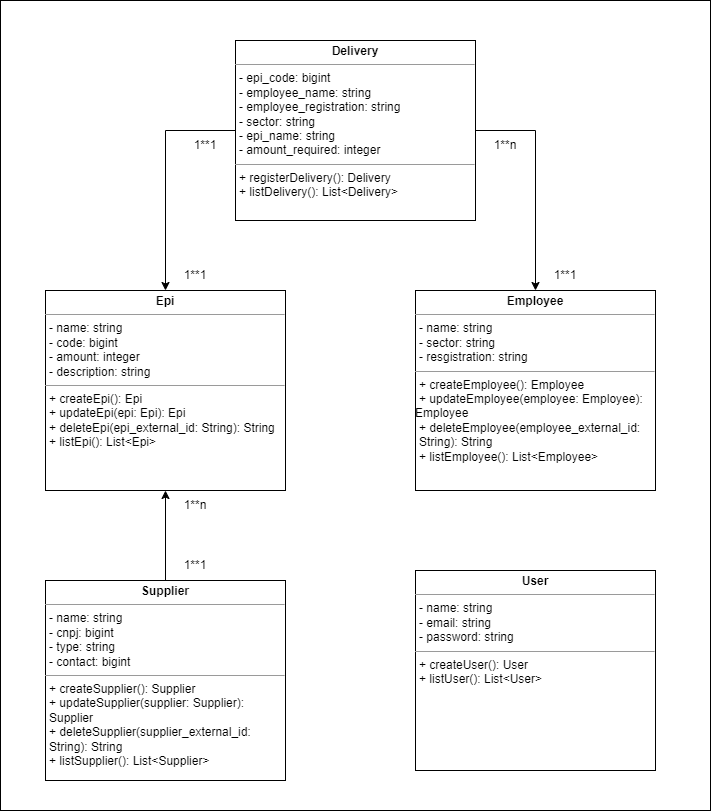

The diagram above was exported from draw.io. Its source (the exported page's mxGraphModel, read from the mxfile embedded in the PNG):
<mxGraphModel dx="2390" dy="2330" grid="1" gridSize="10" guides="1" tooltips="1" connect="1" arrows="1" fold="1" page="1" pageScale="1" pageWidth="850" pageHeight="1100" math="0" shadow="0">
  <root>
    <mxCell id="0" />
    <mxCell id="1" parent="0" />
    <mxCell id="zdfcNPegAFgndQ2WRzgH-1" value="" style="rounded=0;whiteSpace=wrap;html=1;" vertex="1" parent="1">
      <mxGeometry x="85" y="-10" width="710" height="810" as="geometry" />
    </mxCell>
    <mxCell id="uw7ekT1NKROveHKY5rPZ-4" style="edgeStyle=orthogonalEdgeStyle;rounded=0;orthogonalLoop=1;jettySize=auto;html=1;exitX=1;exitY=0.5;exitDx=0;exitDy=0;entryX=0.5;entryY=0;entryDx=0;entryDy=0;" parent="1" source="1_QMxtwtABxa9z_MG13d-2" target="1_QMxtwtABxa9z_MG13d-36" edge="1">
      <mxGeometry relative="1" as="geometry" />
    </mxCell>
    <mxCell id="uw7ekT1NKROveHKY5rPZ-5" style="edgeStyle=orthogonalEdgeStyle;rounded=0;orthogonalLoop=1;jettySize=auto;html=1;exitX=0;exitY=0.5;exitDx=0;exitDy=0;entryX=0.5;entryY=0;entryDx=0;entryDy=0;" parent="1" source="1_QMxtwtABxa9z_MG13d-2" target="1_QMxtwtABxa9z_MG13d-38" edge="1">
      <mxGeometry relative="1" as="geometry" />
    </mxCell>
    <mxCell id="1_QMxtwtABxa9z_MG13d-2" value="&lt;p style=&quot;margin:0px;margin-top:4px;text-align:center;&quot;&gt;&lt;b&gt;Delivery&lt;/b&gt;&lt;/p&gt;&lt;hr size=&quot;1&quot;&gt;&lt;p style=&quot;margin:0px;margin-left:4px;&quot;&gt;&lt;span style=&quot;background-color: initial;&quot;&gt;- epi_code: bigint&lt;/span&gt;&lt;br&gt;&lt;/p&gt;&lt;p style=&quot;margin:0px;margin-left:4px;&quot;&gt;- employee_name: string&lt;/p&gt;&lt;p style=&quot;margin:0px;margin-left:4px;&quot;&gt;&lt;span style=&quot;background-color: initial;&quot;&gt;- employee_registration: string&lt;/span&gt;&lt;br&gt;&lt;/p&gt;&lt;p style=&quot;border-color: var(--border-color); margin: 0px 0px 0px 4px;&quot;&gt;- sector: string&lt;/p&gt;&lt;p style=&quot;margin:0px;margin-left:4px;&quot;&gt;- epi_name: string&lt;/p&gt;&lt;p style=&quot;margin:0px;margin-left:4px;&quot;&gt;- amount_required: integer&lt;/p&gt;&lt;hr size=&quot;1&quot;&gt;&lt;p style=&quot;margin:0px;margin-left:4px;&quot;&gt;+ registerDelivery(): Delivery&lt;/p&gt;&lt;p style=&quot;margin:0px;margin-left:4px;&quot;&gt;+ listDelivery(): List&amp;lt;Delivery&amp;gt;&lt;br&gt;&lt;/p&gt;" style="verticalAlign=top;align=left;overflow=fill;fontSize=12;fontFamily=Helvetica;html=1;whiteSpace=wrap;" parent="1" vertex="1">
      <mxGeometry x="320" y="30" width="240" height="180" as="geometry" />
    </mxCell>
    <mxCell id="1_QMxtwtABxa9z_MG13d-36" value="&lt;p style=&quot;margin:0px;margin-top:4px;text-align:center;&quot;&gt;&lt;b&gt;Employee&lt;/b&gt;&lt;/p&gt;&lt;hr size=&quot;1&quot;&gt;&lt;p style=&quot;border-color: var(--border-color); margin: 0px 0px 0px 4px;&quot;&gt;- name: string&lt;br style=&quot;border-color: var(--border-color);&quot;&gt;&lt;/p&gt;&lt;p style=&quot;border-color: var(--border-color); margin: 0px 0px 0px 4px;&quot;&gt;- sector: string&lt;/p&gt;&lt;p style=&quot;border-color: var(--border-color); margin: 0px 0px 0px 4px;&quot;&gt;&lt;span style=&quot;border-color: var(--border-color); background-color: initial;&quot;&gt;- resgistration: string&lt;/span&gt;&lt;/p&gt;&lt;hr size=&quot;1&quot;&gt;&lt;p style=&quot;border-color: var(--border-color); margin: 0px 0px 0px 4px;&quot;&gt;+ createEmployee(): Employee&lt;/p&gt;&lt;p style=&quot;border-color: var(--border-color); margin: 0px 0px 0px 4px;&quot;&gt;+ updateEmployee(employee: Employee):&amp;nbsp;&lt;/p&gt;Employee&lt;p style=&quot;border-color: var(--border-color); margin: 0px 0px 0px 4px;&quot;&gt;+ deleteEmployee(employee_external_id: String): String&lt;/p&gt;&lt;p style=&quot;border-color: var(--border-color); margin: 0px 0px 0px 4px;&quot;&gt;+ listEmployee(): List&amp;lt;Employee&amp;gt;&lt;/p&gt;" style="verticalAlign=top;align=left;overflow=fill;fontSize=12;fontFamily=Helvetica;html=1;whiteSpace=wrap;" parent="1" vertex="1">
      <mxGeometry x="500" y="280" width="240" height="200" as="geometry" />
    </mxCell>
    <mxCell id="1_QMxtwtABxa9z_MG13d-38" value="&lt;p style=&quot;margin:0px;margin-top:4px;text-align:center;&quot;&gt;&lt;b&gt;Epi&lt;/b&gt;&lt;/p&gt;&lt;hr size=&quot;1&quot;&gt;&lt;p style=&quot;border-color: var(--border-color); margin: 0px 0px 0px 4px;&quot;&gt;- name: string&lt;br style=&quot;border-color: var(--border-color);&quot;&gt;&lt;/p&gt;&lt;p style=&quot;border-color: var(--border-color); margin: 0px 0px 0px 4px;&quot;&gt;- code: bigint&lt;/p&gt;&lt;p style=&quot;border-color: var(--border-color); margin: 0px 0px 0px 4px;&quot;&gt;&lt;span style=&quot;border-color: var(--border-color); background-color: initial;&quot;&gt;- amount: integer&lt;/span&gt;&lt;/p&gt;&lt;p style=&quot;border-color: var(--border-color); margin: 0px 0px 0px 4px;&quot;&gt;&lt;span style=&quot;border-color: var(--border-color); background-color: initial;&quot;&gt;- description: string&lt;/span&gt;&lt;/p&gt;&lt;hr size=&quot;1&quot;&gt;&lt;p style=&quot;border-color: var(--border-color); margin: 0px 0px 0px 4px;&quot;&gt;+ createEpi(): Epi&lt;/p&gt;&lt;p style=&quot;border-color: var(--border-color); margin: 0px 0px 0px 4px;&quot;&gt;+ updateEpi(epi: Epi): Epi&amp;nbsp;&lt;/p&gt;&lt;p style=&quot;border-color: var(--border-color); margin: 0px 0px 0px 4px;&quot;&gt;+ deleteEpi(epi_external_id: String): String&lt;/p&gt;&lt;p style=&quot;border-color: var(--border-color); margin: 0px 0px 0px 4px;&quot;&gt;+ listEpi(): List&amp;lt;Epi&amp;gt;&lt;/p&gt;" style="verticalAlign=top;align=left;overflow=fill;fontSize=12;fontFamily=Helvetica;html=1;whiteSpace=wrap;" parent="1" vertex="1">
      <mxGeometry x="130" y="280" width="240" height="200" as="geometry" />
    </mxCell>
    <mxCell id="uw7ekT1NKROveHKY5rPZ-1" value="&lt;p style=&quot;margin:0px;margin-top:4px;text-align:center;&quot;&gt;&lt;b&gt;User&lt;/b&gt;&lt;/p&gt;&lt;hr size=&quot;1&quot;&gt;&lt;p style=&quot;border-color: var(--border-color); margin: 0px 0px 0px 4px;&quot;&gt;- name: string&lt;br style=&quot;border-color: var(--border-color);&quot;&gt;&lt;/p&gt;&lt;p style=&quot;border-color: var(--border-color); margin: 0px 0px 0px 4px;&quot;&gt;- email: string&lt;/p&gt;&lt;p style=&quot;border-color: var(--border-color); margin: 0px 0px 0px 4px;&quot;&gt;&lt;span style=&quot;border-color: var(--border-color); background-color: initial;&quot;&gt;- password: string&lt;/span&gt;&lt;/p&gt;&lt;hr size=&quot;1&quot;&gt;&lt;p style=&quot;border-color: var(--border-color); margin: 0px 0px 0px 4px;&quot;&gt;+ createUser(): User&lt;/p&gt;&lt;p style=&quot;border-color: var(--border-color); margin: 0px 0px 0px 4px;&quot;&gt;+ listUser(): List&amp;lt;User&amp;gt;&lt;/p&gt;" style="verticalAlign=top;align=left;overflow=fill;fontSize=12;fontFamily=Helvetica;html=1;whiteSpace=wrap;" parent="1" vertex="1">
      <mxGeometry x="500" y="560" width="240" height="200" as="geometry" />
    </mxCell>
    <mxCell id="uw7ekT1NKROveHKY5rPZ-8" value="1**1" style="text;html=1;strokeColor=none;fillColor=none;align=center;verticalAlign=middle;whiteSpace=wrap;rounded=0;" parent="1" vertex="1">
      <mxGeometry x="620" y="250" width="60" height="30" as="geometry" />
    </mxCell>
    <mxCell id="uw7ekT1NKROveHKY5rPZ-9" value="1**n" style="text;html=1;strokeColor=none;fillColor=none;align=center;verticalAlign=middle;whiteSpace=wrap;rounded=0;" parent="1" vertex="1">
      <mxGeometry x="560" y="120" width="60" height="30" as="geometry" />
    </mxCell>
    <mxCell id="uw7ekT1NKROveHKY5rPZ-11" value="1**1" style="text;html=1;strokeColor=none;fillColor=none;align=center;verticalAlign=middle;whiteSpace=wrap;rounded=0;" parent="1" vertex="1">
      <mxGeometry x="250" y="250" width="60" height="30" as="geometry" />
    </mxCell>
    <mxCell id="uw7ekT1NKROveHKY5rPZ-12" value="1**1" style="text;html=1;strokeColor=none;fillColor=none;align=center;verticalAlign=middle;whiteSpace=wrap;rounded=0;" parent="1" vertex="1">
      <mxGeometry x="260" y="120" width="60" height="30" as="geometry" />
    </mxCell>
    <mxCell id="uw7ekT1NKROveHKY5rPZ-14" value="" style="edgeStyle=orthogonalEdgeStyle;rounded=0;orthogonalLoop=1;jettySize=auto;html=1;" parent="1" source="uw7ekT1NKROveHKY5rPZ-13" target="1_QMxtwtABxa9z_MG13d-38" edge="1">
      <mxGeometry relative="1" as="geometry" />
    </mxCell>
    <mxCell id="uw7ekT1NKROveHKY5rPZ-13" value="&lt;p style=&quot;margin:0px;margin-top:4px;text-align:center;&quot;&gt;&lt;b&gt;Supplier&lt;/b&gt;&lt;/p&gt;&lt;hr size=&quot;1&quot;&gt;&lt;p style=&quot;border-color: var(--border-color); margin: 0px 0px 0px 4px;&quot;&gt;- name: string&lt;br style=&quot;border-color: var(--border-color);&quot;&gt;&lt;/p&gt;&lt;p style=&quot;border-color: var(--border-color); margin: 0px 0px 0px 4px;&quot;&gt;- cnpj: bigint&lt;/p&gt;&lt;p style=&quot;border-color: var(--border-color); margin: 0px 0px 0px 4px;&quot;&gt;&lt;span style=&quot;border-color: var(--border-color); background-color: initial;&quot;&gt;- type: string&lt;/span&gt;&lt;br style=&quot;border-color: var(--border-color);&quot;&gt;&lt;/p&gt;&lt;p style=&quot;border-color: var(--border-color); margin: 0px 0px 0px 4px;&quot;&gt;- contact: bigint&lt;/p&gt;&lt;hr size=&quot;1&quot;&gt;&lt;p style=&quot;border-color: var(--border-color); margin: 0px 0px 0px 4px;&quot;&gt;+ createSupplier(): Supplier&lt;/p&gt;&lt;p style=&quot;border-color: var(--border-color); margin: 0px 0px 0px 4px;&quot;&gt;+ updateSupplier(supplier: Supplier): Supplier&lt;/p&gt;&lt;p style=&quot;border-color: var(--border-color); margin: 0px 0px 0px 4px;&quot;&gt;+ deleteSupplier(supplier_external_id: String): String&lt;/p&gt;&lt;p style=&quot;border-color: var(--border-color); margin: 0px 0px 0px 4px;&quot;&gt;+ listSupplier(): List&amp;lt;Supplier&amp;gt;&lt;/p&gt;" style="verticalAlign=top;align=left;overflow=fill;fontSize=12;fontFamily=Helvetica;html=1;whiteSpace=wrap;" parent="1" vertex="1">
      <mxGeometry x="130" y="570" width="240" height="200" as="geometry" />
    </mxCell>
    <mxCell id="uw7ekT1NKROveHKY5rPZ-15" value="1**n" style="text;html=1;strokeColor=none;fillColor=none;align=center;verticalAlign=middle;whiteSpace=wrap;rounded=0;" parent="1" vertex="1">
      <mxGeometry x="250" y="480" width="60" height="30" as="geometry" />
    </mxCell>
    <mxCell id="uw7ekT1NKROveHKY5rPZ-16" value="1**1" style="text;html=1;strokeColor=none;fillColor=none;align=center;verticalAlign=middle;whiteSpace=wrap;rounded=0;" parent="1" vertex="1">
      <mxGeometry x="250" y="540" width="60" height="30" as="geometry" />
    </mxCell>
  </root>
</mxGraphModel>